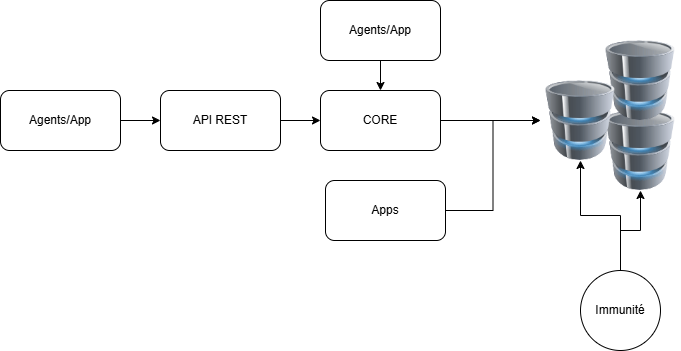

The diagram above was exported from draw.io. Its source (the exported page's mxGraphModel, read from the mxfile embedded in the PNG):
<mxGraphModel dx="4626" dy="1201" grid="1" gridSize="10" guides="1" tooltips="1" connect="1" arrows="1" fold="1" page="1" pageScale="1" pageWidth="850" pageHeight="1100" math="0" shadow="0">
  <root>
    <mxCell id="0" />
    <mxCell id="1" parent="0" />
    <mxCell id="Y06B8uxsS_PIAEwPzLF2-1" value="" style="image;html=1;image=img/lib/clip_art/computers/Database_128x128.png" vertex="1" parent="1">
      <mxGeometry x="700" y="250" width="80" height="80" as="geometry" />
    </mxCell>
    <mxCell id="Y06B8uxsS_PIAEwPzLF2-2" value="" style="image;html=1;image=img/lib/clip_art/computers/Database_128x128.png" vertex="1" parent="1">
      <mxGeometry x="700" y="180" width="80" height="80" as="geometry" />
    </mxCell>
    <mxCell id="Y06B8uxsS_PIAEwPzLF2-3" value="" style="image;html=1;image=img/lib/clip_art/computers/Database_128x128.png" vertex="1" parent="1">
      <mxGeometry x="640" y="220" width="80" height="80" as="geometry" />
    </mxCell>
    <mxCell id="Y06B8uxsS_PIAEwPzLF2-7" value="" style="edgeStyle=orthogonalEdgeStyle;rounded=0;orthogonalLoop=1;jettySize=auto;html=1;" edge="1" parent="1" source="Y06B8uxsS_PIAEwPzLF2-4" target="Y06B8uxsS_PIAEwPzLF2-3">
      <mxGeometry relative="1" as="geometry" />
    </mxCell>
    <mxCell id="Y06B8uxsS_PIAEwPzLF2-4" value="CORE" style="rounded=1;whiteSpace=wrap;html=1;" vertex="1" parent="1">
      <mxGeometry x="420" y="230" width="120" height="60" as="geometry" />
    </mxCell>
    <mxCell id="Y06B8uxsS_PIAEwPzLF2-6" value="" style="edgeStyle=orthogonalEdgeStyle;rounded=0;orthogonalLoop=1;jettySize=auto;html=1;" edge="1" parent="1" source="Y06B8uxsS_PIAEwPzLF2-5" target="Y06B8uxsS_PIAEwPzLF2-4">
      <mxGeometry relative="1" as="geometry" />
    </mxCell>
    <mxCell id="Y06B8uxsS_PIAEwPzLF2-5" value="API REST" style="rounded=1;whiteSpace=wrap;html=1;" vertex="1" parent="1">
      <mxGeometry x="260" y="230" width="120" height="60" as="geometry" />
    </mxCell>
    <mxCell id="Y06B8uxsS_PIAEwPzLF2-9" value="" style="edgeStyle=orthogonalEdgeStyle;rounded=0;orthogonalLoop=1;jettySize=auto;html=1;" edge="1" parent="1" source="Y06B8uxsS_PIAEwPzLF2-8" target="Y06B8uxsS_PIAEwPzLF2-5">
      <mxGeometry relative="1" as="geometry" />
    </mxCell>
    <mxCell id="Y06B8uxsS_PIAEwPzLF2-8" value="Agents/App" style="rounded=1;whiteSpace=wrap;html=1;" vertex="1" parent="1">
      <mxGeometry x="100" y="230" width="120" height="60" as="geometry" />
    </mxCell>
    <mxCell id="Y06B8uxsS_PIAEwPzLF2-11" value="" style="edgeStyle=orthogonalEdgeStyle;rounded=0;orthogonalLoop=1;jettySize=auto;html=1;" edge="1" parent="1" source="Y06B8uxsS_PIAEwPzLF2-10" target="Y06B8uxsS_PIAEwPzLF2-4">
      <mxGeometry relative="1" as="geometry" />
    </mxCell>
    <mxCell id="Y06B8uxsS_PIAEwPzLF2-10" value="Agents/App" style="rounded=1;whiteSpace=wrap;html=1;" vertex="1" parent="1">
      <mxGeometry x="420" y="140" width="120" height="60" as="geometry" />
    </mxCell>
    <mxCell id="Y06B8uxsS_PIAEwPzLF2-13" style="edgeStyle=orthogonalEdgeStyle;rounded=0;orthogonalLoop=1;jettySize=auto;html=1;exitX=1;exitY=0.5;exitDx=0;exitDy=0;entryX=0;entryY=0.5;entryDx=0;entryDy=0;" edge="1" parent="1" source="Y06B8uxsS_PIAEwPzLF2-12" target="Y06B8uxsS_PIAEwPzLF2-3">
      <mxGeometry relative="1" as="geometry" />
    </mxCell>
    <mxCell id="Y06B8uxsS_PIAEwPzLF2-12" value="Apps" style="rounded=1;whiteSpace=wrap;html=1;" vertex="1" parent="1">
      <mxGeometry x="425" y="320" width="120" height="60" as="geometry" />
    </mxCell>
    <mxCell id="Y06B8uxsS_PIAEwPzLF2-15" value="" style="edgeStyle=orthogonalEdgeStyle;rounded=0;orthogonalLoop=1;jettySize=auto;html=1;" edge="1" parent="1" source="Y06B8uxsS_PIAEwPzLF2-14" target="Y06B8uxsS_PIAEwPzLF2-3">
      <mxGeometry relative="1" as="geometry" />
    </mxCell>
    <mxCell id="Y06B8uxsS_PIAEwPzLF2-16" style="edgeStyle=orthogonalEdgeStyle;rounded=0;orthogonalLoop=1;jettySize=auto;html=1;exitX=0.5;exitY=0;exitDx=0;exitDy=0;entryX=0.5;entryY=1;entryDx=0;entryDy=0;" edge="1" parent="1" source="Y06B8uxsS_PIAEwPzLF2-14" target="Y06B8uxsS_PIAEwPzLF2-1">
      <mxGeometry relative="1" as="geometry" />
    </mxCell>
    <mxCell id="Y06B8uxsS_PIAEwPzLF2-14" value="Immunité" style="ellipse;whiteSpace=wrap;html=1;aspect=fixed;" vertex="1" parent="1">
      <mxGeometry x="680" y="410" width="80" height="80" as="geometry" />
    </mxCell>
  </root>
</mxGraphModel>